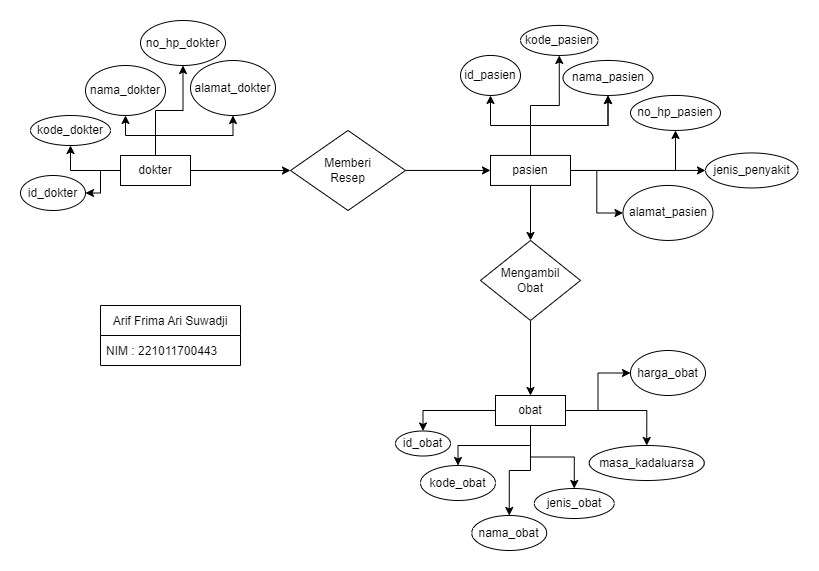

The diagram above was exported from draw.io. Its source (the exported page's mxGraphModel, read from the mxfile embedded in the PNG):
<mxGraphModel dx="1422" dy="794" grid="1" gridSize="10" guides="1" tooltips="1" connect="1" arrows="1" fold="1" page="1" pageScale="1" pageWidth="850" pageHeight="1100" math="0" shadow="0">
  <root>
    <mxCell id="0" />
    <mxCell id="1" parent="0" />
    <mxCell id="ESQ2HRpNrwDiXvL0QXfm-3" value="" style="edgeStyle=orthogonalEdgeStyle;rounded=0;orthogonalLoop=1;jettySize=auto;html=1;" edge="1" parent="1" source="ESQ2HRpNrwDiXvL0QXfm-1" target="ESQ2HRpNrwDiXvL0QXfm-2">
      <mxGeometry relative="1" as="geometry" />
    </mxCell>
    <mxCell id="ESQ2HRpNrwDiXvL0QXfm-6" value="" style="edgeStyle=orthogonalEdgeStyle;rounded=0;orthogonalLoop=1;jettySize=auto;html=1;" edge="1" parent="1" source="ESQ2HRpNrwDiXvL0QXfm-1" target="ESQ2HRpNrwDiXvL0QXfm-5">
      <mxGeometry relative="1" as="geometry" />
    </mxCell>
    <mxCell id="ESQ2HRpNrwDiXvL0QXfm-8" value="" style="edgeStyle=orthogonalEdgeStyle;rounded=0;orthogonalLoop=1;jettySize=auto;html=1;" edge="1" parent="1" source="ESQ2HRpNrwDiXvL0QXfm-1" target="ESQ2HRpNrwDiXvL0QXfm-7">
      <mxGeometry relative="1" as="geometry" />
    </mxCell>
    <mxCell id="ESQ2HRpNrwDiXvL0QXfm-10" value="" style="edgeStyle=orthogonalEdgeStyle;rounded=0;orthogonalLoop=1;jettySize=auto;html=1;" edge="1" parent="1" source="ESQ2HRpNrwDiXvL0QXfm-1" target="ESQ2HRpNrwDiXvL0QXfm-9">
      <mxGeometry relative="1" as="geometry" />
    </mxCell>
    <mxCell id="ESQ2HRpNrwDiXvL0QXfm-12" value="" style="edgeStyle=orthogonalEdgeStyle;rounded=0;orthogonalLoop=1;jettySize=auto;html=1;" edge="1" parent="1" source="ESQ2HRpNrwDiXvL0QXfm-1" target="ESQ2HRpNrwDiXvL0QXfm-11">
      <mxGeometry relative="1" as="geometry" />
    </mxCell>
    <mxCell id="ESQ2HRpNrwDiXvL0QXfm-47" value="" style="edgeStyle=orthogonalEdgeStyle;rounded=0;orthogonalLoop=1;jettySize=auto;html=1;entryX=0;entryY=0.5;entryDx=0;entryDy=0;" edge="1" parent="1" source="ESQ2HRpNrwDiXvL0QXfm-1" target="ESQ2HRpNrwDiXvL0QXfm-46">
      <mxGeometry relative="1" as="geometry">
        <mxPoint x="320" y="167.5" as="targetPoint" />
      </mxGeometry>
    </mxCell>
    <mxCell id="ESQ2HRpNrwDiXvL0QXfm-1" value="dokter" style="rounded=0;whiteSpace=wrap;html=1;" vertex="1" parent="1">
      <mxGeometry x="150" y="150" width="70" height="30" as="geometry" />
    </mxCell>
    <mxCell id="ESQ2HRpNrwDiXvL0QXfm-2" value="id_dokter" style="ellipse;whiteSpace=wrap;html=1;rounded=0;" vertex="1" parent="1">
      <mxGeometry x="50" y="170" width="65" height="35" as="geometry" />
    </mxCell>
    <mxCell id="ESQ2HRpNrwDiXvL0QXfm-5" value="kode_dokter" style="ellipse;whiteSpace=wrap;html=1;rounded=0;" vertex="1" parent="1">
      <mxGeometry x="60" y="110" width="80" height="30" as="geometry" />
    </mxCell>
    <mxCell id="ESQ2HRpNrwDiXvL0QXfm-7" value="nama_dokter" style="ellipse;whiteSpace=wrap;html=1;rounded=0;" vertex="1" parent="1">
      <mxGeometry x="115" y="60" width="80" height="50" as="geometry" />
    </mxCell>
    <mxCell id="ESQ2HRpNrwDiXvL0QXfm-9" value="no_hp_dokter" style="ellipse;whiteSpace=wrap;html=1;rounded=0;" vertex="1" parent="1">
      <mxGeometry x="170" y="15" width="85" height="45" as="geometry" />
    </mxCell>
    <mxCell id="ESQ2HRpNrwDiXvL0QXfm-11" value="alamat_dokter" style="ellipse;whiteSpace=wrap;html=1;rounded=0;" vertex="1" parent="1">
      <mxGeometry x="220" y="55" width="85" height="55" as="geometry" />
    </mxCell>
    <mxCell id="ESQ2HRpNrwDiXvL0QXfm-15" value="" style="edgeStyle=orthogonalEdgeStyle;rounded=0;orthogonalLoop=1;jettySize=auto;html=1;" edge="1" parent="1" source="ESQ2HRpNrwDiXvL0QXfm-13" target="ESQ2HRpNrwDiXvL0QXfm-14">
      <mxGeometry relative="1" as="geometry" />
    </mxCell>
    <mxCell id="ESQ2HRpNrwDiXvL0QXfm-17" value="" style="edgeStyle=orthogonalEdgeStyle;rounded=0;orthogonalLoop=1;jettySize=auto;html=1;" edge="1" parent="1" source="ESQ2HRpNrwDiXvL0QXfm-13" target="ESQ2HRpNrwDiXvL0QXfm-16">
      <mxGeometry relative="1" as="geometry" />
    </mxCell>
    <mxCell id="ESQ2HRpNrwDiXvL0QXfm-20" value="" style="edgeStyle=orthogonalEdgeStyle;rounded=0;orthogonalLoop=1;jettySize=auto;html=1;" edge="1" parent="1" source="ESQ2HRpNrwDiXvL0QXfm-13" target="ESQ2HRpNrwDiXvL0QXfm-19">
      <mxGeometry relative="1" as="geometry" />
    </mxCell>
    <mxCell id="ESQ2HRpNrwDiXvL0QXfm-21" value="" style="edgeStyle=orthogonalEdgeStyle;rounded=0;orthogonalLoop=1;jettySize=auto;html=1;" edge="1" parent="1" source="ESQ2HRpNrwDiXvL0QXfm-13" target="ESQ2HRpNrwDiXvL0QXfm-19">
      <mxGeometry relative="1" as="geometry" />
    </mxCell>
    <mxCell id="ESQ2HRpNrwDiXvL0QXfm-23" value="" style="edgeStyle=orthogonalEdgeStyle;rounded=0;orthogonalLoop=1;jettySize=auto;html=1;" edge="1" parent="1" source="ESQ2HRpNrwDiXvL0QXfm-13" target="ESQ2HRpNrwDiXvL0QXfm-22">
      <mxGeometry relative="1" as="geometry" />
    </mxCell>
    <mxCell id="ESQ2HRpNrwDiXvL0QXfm-25" value="" style="edgeStyle=orthogonalEdgeStyle;rounded=0;orthogonalLoop=1;jettySize=auto;html=1;" edge="1" parent="1" source="ESQ2HRpNrwDiXvL0QXfm-13" target="ESQ2HRpNrwDiXvL0QXfm-24">
      <mxGeometry relative="1" as="geometry" />
    </mxCell>
    <mxCell id="ESQ2HRpNrwDiXvL0QXfm-41" value="" style="edgeStyle=orthogonalEdgeStyle;rounded=0;orthogonalLoop=1;jettySize=auto;html=1;" edge="1" parent="1" source="ESQ2HRpNrwDiXvL0QXfm-13" target="ESQ2HRpNrwDiXvL0QXfm-40">
      <mxGeometry relative="1" as="geometry" />
    </mxCell>
    <mxCell id="ESQ2HRpNrwDiXvL0QXfm-60" style="edgeStyle=orthogonalEdgeStyle;rounded=0;orthogonalLoop=1;jettySize=auto;html=1;" edge="1" parent="1" source="ESQ2HRpNrwDiXvL0QXfm-13" target="ESQ2HRpNrwDiXvL0QXfm-57">
      <mxGeometry relative="1" as="geometry" />
    </mxCell>
    <mxCell id="ESQ2HRpNrwDiXvL0QXfm-13" value="pasien" style="rounded=0;whiteSpace=wrap;html=1;" vertex="1" parent="1">
      <mxGeometry x="520" y="149.95" width="80" height="30" as="geometry" />
    </mxCell>
    <mxCell id="ESQ2HRpNrwDiXvL0QXfm-14" value="id_pasien" style="ellipse;whiteSpace=wrap;html=1;rounded=0;" vertex="1" parent="1">
      <mxGeometry x="490" y="49.95" width="60" height="40" as="geometry" />
    </mxCell>
    <mxCell id="ESQ2HRpNrwDiXvL0QXfm-16" value="kode_pasien" style="ellipse;whiteSpace=wrap;html=1;rounded=0;" vertex="1" parent="1">
      <mxGeometry x="550" y="19.95" width="77.5" height="30" as="geometry" />
    </mxCell>
    <mxCell id="ESQ2HRpNrwDiXvL0QXfm-19" value="nama_pasien" style="ellipse;whiteSpace=wrap;html=1;rounded=0;" vertex="1" parent="1">
      <mxGeometry x="592.5" y="54.95" width="90" height="35" as="geometry" />
    </mxCell>
    <mxCell id="ESQ2HRpNrwDiXvL0QXfm-22" value="no_hp_pasien" style="ellipse;whiteSpace=wrap;html=1;rounded=0;" vertex="1" parent="1">
      <mxGeometry x="660" y="89.95" width="90" height="35" as="geometry" />
    </mxCell>
    <mxCell id="ESQ2HRpNrwDiXvL0QXfm-24" value="alamat_pasien" style="ellipse;whiteSpace=wrap;html=1;rounded=0;" vertex="1" parent="1">
      <mxGeometry x="652.5" y="179.95" width="90" height="55" as="geometry" />
    </mxCell>
    <mxCell id="ESQ2HRpNrwDiXvL0QXfm-30" value="" style="edgeStyle=orthogonalEdgeStyle;rounded=0;orthogonalLoop=1;jettySize=auto;html=1;" edge="1" parent="1" source="ESQ2HRpNrwDiXvL0QXfm-26" target="ESQ2HRpNrwDiXvL0QXfm-29">
      <mxGeometry relative="1" as="geometry" />
    </mxCell>
    <mxCell id="ESQ2HRpNrwDiXvL0QXfm-32" value="" style="edgeStyle=orthogonalEdgeStyle;rounded=0;orthogonalLoop=1;jettySize=auto;html=1;" edge="1" parent="1" source="ESQ2HRpNrwDiXvL0QXfm-26" target="ESQ2HRpNrwDiXvL0QXfm-31">
      <mxGeometry relative="1" as="geometry" />
    </mxCell>
    <mxCell id="ESQ2HRpNrwDiXvL0QXfm-34" value="" style="edgeStyle=orthogonalEdgeStyle;rounded=0;orthogonalLoop=1;jettySize=auto;html=1;" edge="1" parent="1" source="ESQ2HRpNrwDiXvL0QXfm-26" target="ESQ2HRpNrwDiXvL0QXfm-33">
      <mxGeometry relative="1" as="geometry" />
    </mxCell>
    <mxCell id="ESQ2HRpNrwDiXvL0QXfm-36" value="" style="edgeStyle=orthogonalEdgeStyle;rounded=0;orthogonalLoop=1;jettySize=auto;html=1;" edge="1" parent="1" source="ESQ2HRpNrwDiXvL0QXfm-26" target="ESQ2HRpNrwDiXvL0QXfm-35">
      <mxGeometry relative="1" as="geometry" />
    </mxCell>
    <mxCell id="ESQ2HRpNrwDiXvL0QXfm-38" value="" style="edgeStyle=orthogonalEdgeStyle;rounded=0;orthogonalLoop=1;jettySize=auto;html=1;" edge="1" parent="1" source="ESQ2HRpNrwDiXvL0QXfm-26" target="ESQ2HRpNrwDiXvL0QXfm-37">
      <mxGeometry relative="1" as="geometry" />
    </mxCell>
    <mxCell id="ESQ2HRpNrwDiXvL0QXfm-64" style="edgeStyle=orthogonalEdgeStyle;rounded=0;orthogonalLoop=1;jettySize=auto;html=1;entryX=0.5;entryY=0;entryDx=0;entryDy=0;" edge="1" parent="1" source="ESQ2HRpNrwDiXvL0QXfm-26" target="ESQ2HRpNrwDiXvL0QXfm-27">
      <mxGeometry relative="1" as="geometry" />
    </mxCell>
    <mxCell id="ESQ2HRpNrwDiXvL0QXfm-26" value="obat" style="rounded=0;whiteSpace=wrap;html=1;" vertex="1" parent="1">
      <mxGeometry x="525" y="390" width="70" height="30" as="geometry" />
    </mxCell>
    <mxCell id="ESQ2HRpNrwDiXvL0QXfm-27" value="id_obat" style="ellipse;whiteSpace=wrap;html=1;rounded=0;" vertex="1" parent="1">
      <mxGeometry x="425" y="425.5" width="55" height="25" as="geometry" />
    </mxCell>
    <mxCell id="ESQ2HRpNrwDiXvL0QXfm-29" value="kode_obat" style="ellipse;whiteSpace=wrap;html=1;rounded=0;" vertex="1" parent="1">
      <mxGeometry x="450" y="460" width="75" height="35" as="geometry" />
    </mxCell>
    <mxCell id="ESQ2HRpNrwDiXvL0QXfm-31" value="nama_obat" style="ellipse;whiteSpace=wrap;html=1;rounded=0;" vertex="1" parent="1">
      <mxGeometry x="501.25" y="510" width="75" height="35" as="geometry" />
    </mxCell>
    <mxCell id="ESQ2HRpNrwDiXvL0QXfm-33" value="jenis_obat" style="ellipse;whiteSpace=wrap;html=1;rounded=0;" vertex="1" parent="1">
      <mxGeometry x="563.75" y="483" width="80" height="30" as="geometry" />
    </mxCell>
    <mxCell id="ESQ2HRpNrwDiXvL0QXfm-35" value="masa_kadaluarsa" style="ellipse;whiteSpace=wrap;html=1;rounded=0;" vertex="1" parent="1">
      <mxGeometry x="618.75" y="440" width="115" height="35" as="geometry" />
    </mxCell>
    <mxCell id="ESQ2HRpNrwDiXvL0QXfm-37" value="harga_obat" style="ellipse;whiteSpace=wrap;html=1;rounded=0;" vertex="1" parent="1">
      <mxGeometry x="660" y="345" width="75" height="45" as="geometry" />
    </mxCell>
    <mxCell id="ESQ2HRpNrwDiXvL0QXfm-40" value="jenis_penyakit" style="ellipse;whiteSpace=wrap;html=1;rounded=0;" vertex="1" parent="1">
      <mxGeometry x="735" y="147.45" width="92.5" height="35" as="geometry" />
    </mxCell>
    <mxCell id="ESQ2HRpNrwDiXvL0QXfm-50" style="edgeStyle=orthogonalEdgeStyle;rounded=0;orthogonalLoop=1;jettySize=auto;html=1;entryX=0;entryY=0.5;entryDx=0;entryDy=0;" edge="1" parent="1" source="ESQ2HRpNrwDiXvL0QXfm-46" target="ESQ2HRpNrwDiXvL0QXfm-13">
      <mxGeometry relative="1" as="geometry" />
    </mxCell>
    <mxCell id="ESQ2HRpNrwDiXvL0QXfm-46" value="Memberi&lt;br&gt;Resep" style="rhombus;whiteSpace=wrap;html=1;rounded=0;" vertex="1" parent="1">
      <mxGeometry x="320" y="125" width="115" height="80" as="geometry" />
    </mxCell>
    <mxCell id="ESQ2HRpNrwDiXvL0QXfm-62" style="edgeStyle=orthogonalEdgeStyle;rounded=0;orthogonalLoop=1;jettySize=auto;html=1;" edge="1" parent="1" source="ESQ2HRpNrwDiXvL0QXfm-57">
      <mxGeometry relative="1" as="geometry">
        <mxPoint x="560" y="390" as="targetPoint" />
      </mxGeometry>
    </mxCell>
    <mxCell id="ESQ2HRpNrwDiXvL0QXfm-57" value="Mengambil &lt;br&gt;Obat" style="rhombus;whiteSpace=wrap;html=1;rounded=0;" vertex="1" parent="1">
      <mxGeometry x="510" y="234.95" width="100" height="80" as="geometry" />
    </mxCell>
    <mxCell id="ESQ2HRpNrwDiXvL0QXfm-71" value="Arif Frima Ari Suwadji" style="swimlane;fontStyle=0;childLayout=stackLayout;horizontal=1;startSize=30;horizontalStack=0;resizeParent=1;resizeParentMax=0;resizeLast=0;collapsible=1;marginBottom=0;" vertex="1" parent="1">
      <mxGeometry x="130" y="300" width="140" height="60" as="geometry" />
    </mxCell>
    <mxCell id="ESQ2HRpNrwDiXvL0QXfm-72" value="NIM : 221011700443" style="text;strokeColor=none;fillColor=none;align=left;verticalAlign=middle;spacingLeft=4;spacingRight=4;overflow=hidden;points=[[0,0.5],[1,0.5]];portConstraint=eastwest;rotatable=0;" vertex="1" parent="ESQ2HRpNrwDiXvL0QXfm-71">
      <mxGeometry y="30" width="140" height="30" as="geometry" />
    </mxCell>
  </root>
</mxGraphModel>